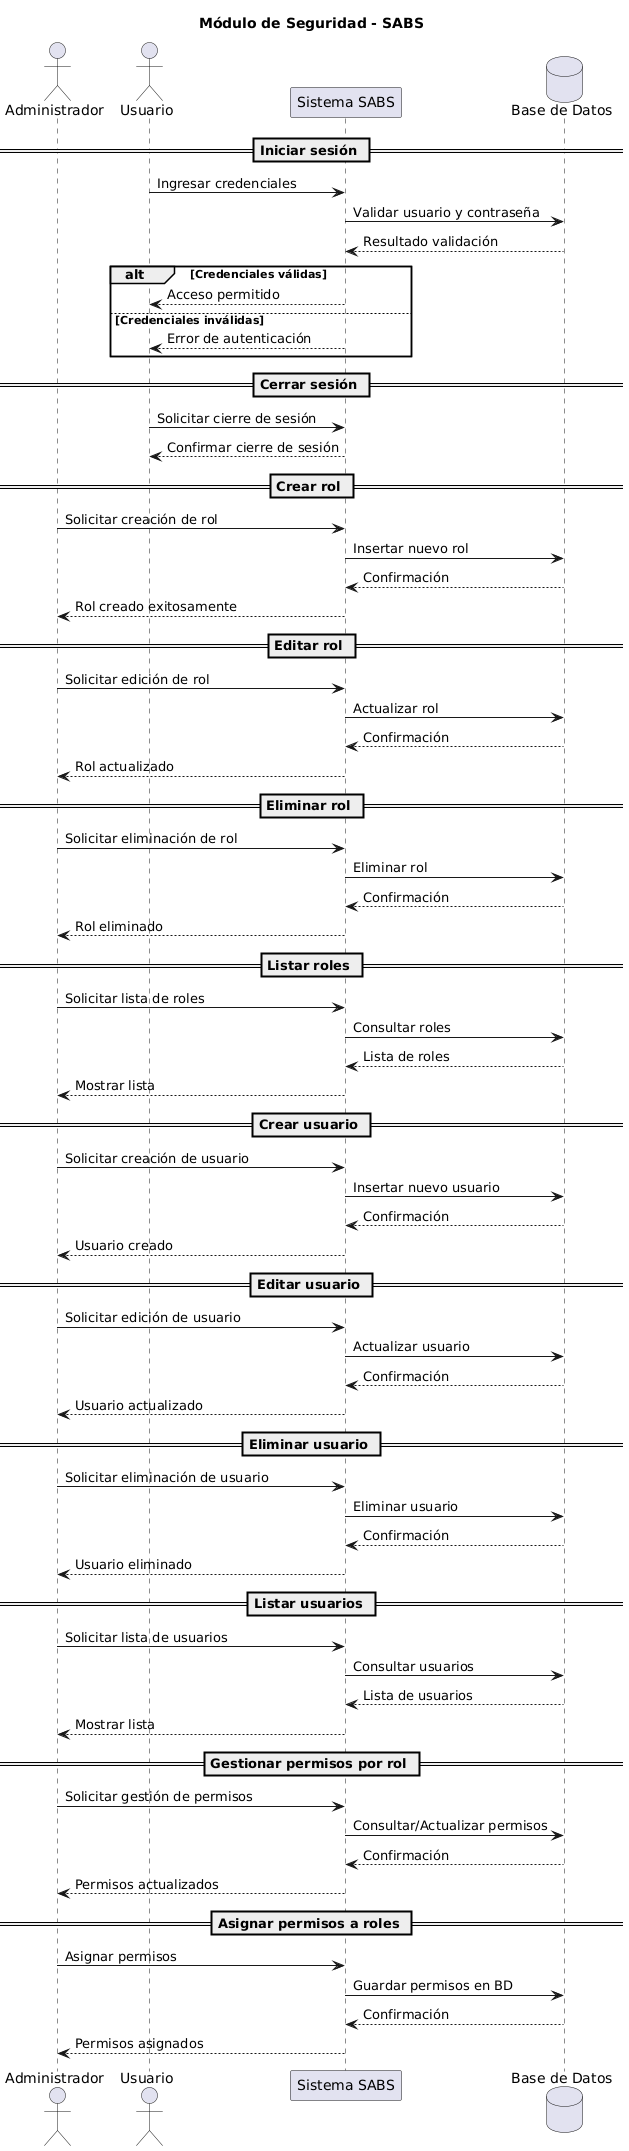

The diagram above was rendered by PlantUML. Its source (embedded in the PNG):
@startuml
title Módulo de Seguridad - SABS

actor Administrador
actor Usuario
participant "Sistema SABS" as SABS
database "Base de Datos" as DB

== Iniciar sesión ==
Usuario -> SABS : Ingresar credenciales
SABS -> DB : Validar usuario y contraseña
DB --> SABS : Resultado validación
alt Credenciales válidas
    SABS --> Usuario : Acceso permitido
else Credenciales inválidas
    SABS --> Usuario : Error de autenticación
end

== Cerrar sesión ==
Usuario -> SABS : Solicitar cierre de sesión
SABS --> Usuario : Confirmar cierre de sesión

== Crear rol ==
Administrador -> SABS : Solicitar creación de rol
SABS -> DB : Insertar nuevo rol
DB --> SABS : Confirmación
SABS --> Administrador : Rol creado exitosamente

== Editar rol ==
Administrador -> SABS : Solicitar edición de rol
SABS -> DB : Actualizar rol
DB --> SABS : Confirmación
SABS --> Administrador : Rol actualizado

== Eliminar rol ==
Administrador -> SABS : Solicitar eliminación de rol
SABS -> DB : Eliminar rol
DB --> SABS : Confirmación
SABS --> Administrador : Rol eliminado

== Listar roles ==
Administrador -> SABS : Solicitar lista de roles
SABS -> DB : Consultar roles
DB --> SABS : Lista de roles
SABS --> Administrador : Mostrar lista

== Crear usuario ==
Administrador -> SABS : Solicitar creación de usuario
SABS -> DB : Insertar nuevo usuario
DB --> SABS : Confirmación
SABS --> Administrador : Usuario creado

== Editar usuario ==
Administrador -> SABS : Solicitar edición de usuario
SABS -> DB : Actualizar usuario
DB --> SABS : Confirmación
SABS --> Administrador : Usuario actualizado

== Eliminar usuario ==
Administrador -> SABS : Solicitar eliminación de usuario
SABS -> DB : Eliminar usuario
DB --> SABS : Confirmación
SABS --> Administrador : Usuario eliminado

== Listar usuarios ==
Administrador -> SABS : Solicitar lista de usuarios
SABS -> DB : Consultar usuarios
DB --> SABS : Lista de usuarios
SABS --> Administrador : Mostrar lista

== Gestionar permisos por rol ==
Administrador -> SABS : Solicitar gestión de permisos
SABS -> DB : Consultar/Actualizar permisos
DB --> SABS : Confirmación
SABS --> Administrador : Permisos actualizados

== Asignar permisos a roles ==
Administrador -> SABS : Asignar permisos
SABS -> DB : Guardar permisos en BD
DB --> SABS : Confirmación
SABS --> Administrador : Permisos asignados
@enduml